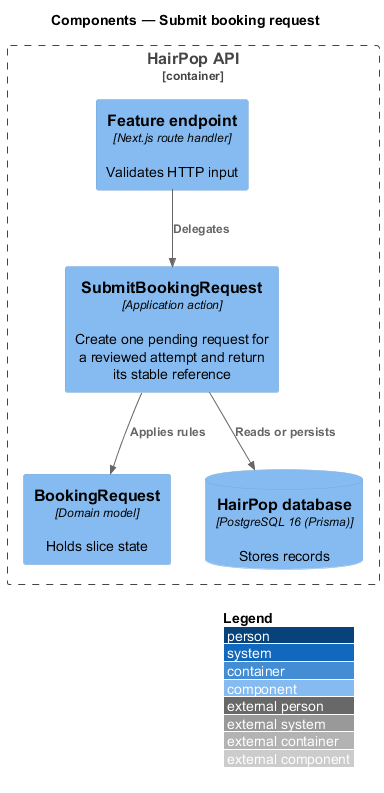

The diagram above was rendered by PlantUML. Its source (embedded in the PNG):
@startuml
!include <C4/C4_Component>
LAYOUT_WITH_LEGEND()
title Components — Submit booking request
Container_Boundary(api, "HairPop API") {
  Component(endpoint, "Feature endpoint", "Next.js route handler", "Validates HTTP input")
  Component(action, "SubmitBookingRequest", "Application action", "Create one pending request for a reviewed attempt and return its stable reference")
  Component(model, "BookingRequest", "Domain model", "Holds slice state")
  ComponentDb(db, "HairPop database", "PostgreSQL 16 (Prisma)", "Stores records")
}
Rel(endpoint, action, "Delegates")
Rel(action, model, "Applies rules")
Rel(action, db, "Reads or persists")
@enduml